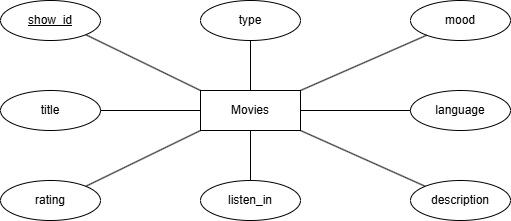

The diagram above was exported from draw.io. Its source (the exported page's mxGraphModel, read from the mxfile embedded in the PNG):
<mxGraphModel dx="737" dy="298" grid="1" gridSize="10" guides="1" tooltips="1" connect="1" arrows="1" fold="1" page="1" pageScale="1" pageWidth="1100" pageHeight="850" math="0" shadow="0">
  <root>
    <mxCell id="0" />
    <mxCell id="1" parent="0" />
    <mxCell id="EMcjdIEXQTSpBpnCwP-d-2" value="Movies" style="whiteSpace=wrap;html=1;align=center;" vertex="1" parent="1">
      <mxGeometry x="490" y="250" width="100" height="40" as="geometry" />
    </mxCell>
    <mxCell id="EMcjdIEXQTSpBpnCwP-d-4" value="show_id" style="ellipse;whiteSpace=wrap;html=1;align=center;fontStyle=4;" vertex="1" parent="1">
      <mxGeometry x="290" y="160" width="100" height="40" as="geometry" />
    </mxCell>
    <mxCell id="EMcjdIEXQTSpBpnCwP-d-6" value="type" style="ellipse;whiteSpace=wrap;html=1;align=center;" vertex="1" parent="1">
      <mxGeometry x="490" y="160" width="100" height="40" as="geometry" />
    </mxCell>
    <mxCell id="EMcjdIEXQTSpBpnCwP-d-7" value="mood" style="ellipse;whiteSpace=wrap;html=1;align=center;" vertex="1" parent="1">
      <mxGeometry x="700" y="160" width="100" height="40" as="geometry" />
    </mxCell>
    <mxCell id="EMcjdIEXQTSpBpnCwP-d-8" value="language" style="ellipse;whiteSpace=wrap;html=1;align=center;" vertex="1" parent="1">
      <mxGeometry x="700" y="250" width="100" height="40" as="geometry" />
    </mxCell>
    <mxCell id="EMcjdIEXQTSpBpnCwP-d-9" value="description" style="ellipse;whiteSpace=wrap;html=1;align=center;" vertex="1" parent="1">
      <mxGeometry x="700" y="340" width="100" height="40" as="geometry" />
    </mxCell>
    <mxCell id="EMcjdIEXQTSpBpnCwP-d-10" value="listen_in" style="ellipse;whiteSpace=wrap;html=1;align=center;" vertex="1" parent="1">
      <mxGeometry x="490" y="340" width="100" height="40" as="geometry" />
    </mxCell>
    <mxCell id="EMcjdIEXQTSpBpnCwP-d-11" value="rating" style="ellipse;whiteSpace=wrap;html=1;align=center;" vertex="1" parent="1">
      <mxGeometry x="290" y="340" width="100" height="40" as="geometry" />
    </mxCell>
    <mxCell id="EMcjdIEXQTSpBpnCwP-d-12" value="title" style="ellipse;whiteSpace=wrap;html=1;align=center;" vertex="1" parent="1">
      <mxGeometry x="290" y="250" width="100" height="40" as="geometry" />
    </mxCell>
    <mxCell id="EMcjdIEXQTSpBpnCwP-d-15" value="" style="endArrow=none;html=1;rounded=0;exitX=1;exitY=1;exitDx=0;exitDy=0;entryX=0;entryY=0;entryDx=0;entryDy=0;" edge="1" parent="1" source="EMcjdIEXQTSpBpnCwP-d-4" target="EMcjdIEXQTSpBpnCwP-d-2">
      <mxGeometry relative="1" as="geometry">
        <mxPoint x="410" y="250" as="sourcePoint" />
        <mxPoint x="570" y="250" as="targetPoint" />
      </mxGeometry>
    </mxCell>
    <mxCell id="EMcjdIEXQTSpBpnCwP-d-17" value="" style="endArrow=none;html=1;rounded=0;exitX=1;exitY=0.5;exitDx=0;exitDy=0;entryX=0;entryY=0.5;entryDx=0;entryDy=0;" edge="1" parent="1">
      <mxGeometry relative="1" as="geometry">
        <mxPoint x="390" y="270" as="sourcePoint" />
        <mxPoint x="490" y="270" as="targetPoint" />
      </mxGeometry>
    </mxCell>
    <mxCell id="EMcjdIEXQTSpBpnCwP-d-18" value="" style="endArrow=none;html=1;rounded=0;exitX=1;exitY=0;exitDx=0;exitDy=0;entryX=0;entryY=1;entryDx=0;entryDy=0;" edge="1" parent="1" source="EMcjdIEXQTSpBpnCwP-d-11" target="EMcjdIEXQTSpBpnCwP-d-2">
      <mxGeometry relative="1" as="geometry">
        <mxPoint x="400" y="280" as="sourcePoint" />
        <mxPoint x="500" y="280" as="targetPoint" />
      </mxGeometry>
    </mxCell>
    <mxCell id="EMcjdIEXQTSpBpnCwP-d-19" value="" style="endArrow=none;html=1;rounded=0;exitX=0.5;exitY=0;exitDx=0;exitDy=0;entryX=0.5;entryY=1;entryDx=0;entryDy=0;" edge="1" parent="1" source="EMcjdIEXQTSpBpnCwP-d-10" target="EMcjdIEXQTSpBpnCwP-d-2">
      <mxGeometry relative="1" as="geometry">
        <mxPoint x="385" y="356" as="sourcePoint" />
        <mxPoint x="500" y="300" as="targetPoint" />
      </mxGeometry>
    </mxCell>
    <mxCell id="EMcjdIEXQTSpBpnCwP-d-20" value="" style="endArrow=none;html=1;rounded=0;exitX=0;exitY=0;exitDx=0;exitDy=0;entryX=1;entryY=1;entryDx=0;entryDy=0;" edge="1" parent="1" source="EMcjdIEXQTSpBpnCwP-d-9" target="EMcjdIEXQTSpBpnCwP-d-2">
      <mxGeometry relative="1" as="geometry">
        <mxPoint x="550" y="350" as="sourcePoint" />
        <mxPoint x="550" y="300" as="targetPoint" />
      </mxGeometry>
    </mxCell>
    <mxCell id="EMcjdIEXQTSpBpnCwP-d-21" value="" style="endArrow=none;html=1;rounded=0;exitX=0;exitY=0.5;exitDx=0;exitDy=0;entryX=1;entryY=0.5;entryDx=0;entryDy=0;" edge="1" parent="1" source="EMcjdIEXQTSpBpnCwP-d-8" target="EMcjdIEXQTSpBpnCwP-d-2">
      <mxGeometry relative="1" as="geometry">
        <mxPoint x="725" y="356" as="sourcePoint" />
        <mxPoint x="600" y="300" as="targetPoint" />
      </mxGeometry>
    </mxCell>
    <mxCell id="EMcjdIEXQTSpBpnCwP-d-22" value="" style="endArrow=none;html=1;rounded=0;entryX=1;entryY=0;entryDx=0;entryDy=0;" edge="1" parent="1" source="EMcjdIEXQTSpBpnCwP-d-7" target="EMcjdIEXQTSpBpnCwP-d-2">
      <mxGeometry relative="1" as="geometry">
        <mxPoint x="710" y="280" as="sourcePoint" />
        <mxPoint x="600" y="280" as="targetPoint" />
      </mxGeometry>
    </mxCell>
    <mxCell id="EMcjdIEXQTSpBpnCwP-d-23" value="" style="endArrow=none;html=1;rounded=0;exitX=0.5;exitY=1;exitDx=0;exitDy=0;entryX=0.5;entryY=0;entryDx=0;entryDy=0;" edge="1" parent="1" source="EMcjdIEXQTSpBpnCwP-d-6" target="EMcjdIEXQTSpBpnCwP-d-2">
      <mxGeometry relative="1" as="geometry">
        <mxPoint x="720" y="290" as="sourcePoint" />
        <mxPoint x="610" y="290" as="targetPoint" />
      </mxGeometry>
    </mxCell>
  </root>
</mxGraphModel>